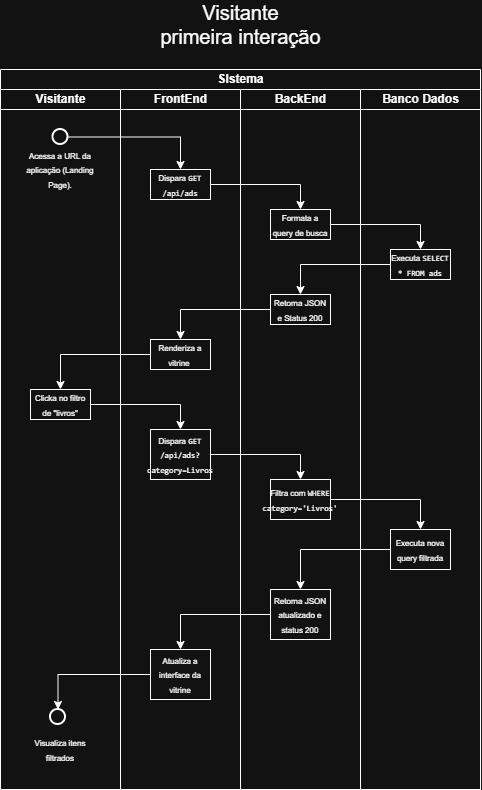

The diagram above was exported from draw.io. Its source (the exported page's mxGraphModel, read from the mxfile embedded in the PNG):
<mxGraphModel dx="1414" dy="777" grid="1" gridSize="10" guides="1" tooltips="1" connect="1" arrows="1" fold="1" page="1" pageScale="1" pageWidth="827" pageHeight="1169" math="0" shadow="0">
  <root>
    <mxCell id="0" />
    <mxCell id="1" parent="0" />
    <mxCell id="k9k-MVXZ8HHdvY8ktSl0-1" parent="1" style="swimlane;childLayout=stackLayout;resizeParent=1;resizeParentMax=0;startSize=20;html=1;" value="SIstema" vertex="1">
      <mxGeometry height="720" width="480" x="240.00000000000045" y="180" as="geometry" />
    </mxCell>
    <mxCell id="k9k-MVXZ8HHdvY8ktSl0-2" parent="k9k-MVXZ8HHdvY8ktSl0-1" style="swimlane;startSize=20;html=1;" value="Visitante" vertex="1">
      <mxGeometry height="700" width="120" y="20" as="geometry" />
    </mxCell>
    <mxCell id="k9k-MVXZ8HHdvY8ktSl0-3" edge="1" parent="k9k-MVXZ8HHdvY8ktSl0-2" source="k9k-MVXZ8HHdvY8ktSl0-4" style="edgeStyle=orthogonalEdgeStyle;rounded=0;orthogonalLoop=1;jettySize=auto;html=1;">
      <mxGeometry relative="1" as="geometry">
        <mxPoint x="179.99999999999955" y="80" as="targetPoint" />
      </mxGeometry>
    </mxCell>
    <mxCell id="k9k-MVXZ8HHdvY8ktSl0-4" parent="k9k-MVXZ8HHdvY8ktSl0-2" style="strokeWidth=2;html=1;shape=mxgraph.flowchart.start_2;whiteSpace=wrap;" value="" vertex="1">
      <mxGeometry height="15" width="15" x="52.499999999999545" y="40" as="geometry" />
    </mxCell>
    <mxCell id="k9k-MVXZ8HHdvY8ktSl0-5" parent="k9k-MVXZ8HHdvY8ktSl0-2" style="text;html=1;whiteSpace=wrap;strokeColor=none;fillColor=none;align=center;verticalAlign=middle;rounded=0;" value="&lt;font style=&quot;font-size: 8px;&quot;&gt;Acessa a URL da aplicação (Landing Page).&lt;/font&gt;" vertex="1">
      <mxGeometry height="20" width="80" x="19.999999999999545" y="70" as="geometry" />
    </mxCell>
    <mxCell id="k9k-MVXZ8HHdvY8ktSl0-6" parent="k9k-MVXZ8HHdvY8ktSl0-2" style="whiteSpace=wrap;html=1;" value="&lt;font style=&quot;font-size: 8px;&quot;&gt;Clicka no filtro de &quot;livros&quot;&lt;/font&gt;" vertex="1">
      <mxGeometry height="30" width="60" x="29.999999999999545" y="300" as="geometry" />
    </mxCell>
    <mxCell id="k9k-MVXZ8HHdvY8ktSl0-7" parent="k9k-MVXZ8HHdvY8ktSl0-2" style="text;html=1;whiteSpace=wrap;strokeColor=none;fillColor=none;align=center;verticalAlign=middle;rounded=0;" value="&lt;font style=&quot;font-size: 8px;&quot;&gt;Visualiza itens filtrados&lt;/font&gt;" vertex="1">
      <mxGeometry height="20" width="80" x="19.999999999999545" y="650" as="geometry" />
    </mxCell>
    <mxCell id="k9k-MVXZ8HHdvY8ktSl0-8" parent="k9k-MVXZ8HHdvY8ktSl0-1" style="swimlane;startSize=20;html=1;" value="FrontEnd" vertex="1">
      <mxGeometry height="700" width="120" x="120" y="20" as="geometry" />
    </mxCell>
    <mxCell id="k9k-MVXZ8HHdvY8ktSl0-9" parent="k9k-MVXZ8HHdvY8ktSl0-8" style="whiteSpace=wrap;html=1;" value="&lt;font style=&quot;font-size: 8px;&quot;&gt;Dispara &lt;code data-path-to-node=&quot;3,2,2,0&quot; data-index-in-node=&quot;8&quot;&gt;GET /api/ads&lt;/code&gt;&lt;/font&gt;" vertex="1">
      <mxGeometry height="30" width="60" x="29.999999999999545" y="80" as="geometry" />
    </mxCell>
    <mxCell id="k9k-MVXZ8HHdvY8ktSl0-10" parent="k9k-MVXZ8HHdvY8ktSl0-8" style="whiteSpace=wrap;html=1;" value="&lt;font style=&quot;font-size: 8px;&quot;&gt;Renderiza a vitrine&amp;nbsp;&lt;/font&gt;" vertex="1">
      <mxGeometry height="30" width="60" x="29.999999999999545" y="250" as="geometry" />
    </mxCell>
    <mxCell id="k9k-MVXZ8HHdvY8ktSl0-11" parent="k9k-MVXZ8HHdvY8ktSl0-8" style="whiteSpace=wrap;html=1;" value="&lt;font style=&quot;font-size: 8px;&quot;&gt;Dispara &lt;code data-path-to-node=&quot;3,8,2,0&quot; data-index-in-node=&quot;8&quot;&gt;GET /api/ads?category=Livros&lt;/code&gt;&lt;/font&gt;" vertex="1">
      <mxGeometry height="50" width="60" x="30" y="340" as="geometry" />
    </mxCell>
    <mxCell id="k9k-MVXZ8HHdvY8ktSl0-12" parent="k9k-MVXZ8HHdvY8ktSl0-8" style="whiteSpace=wrap;html=1;" value="&lt;span data-path-to-node=&quot;3,12,2,0&quot;&gt;&lt;font style=&quot;font-size: 8px;&quot;&gt;Atualiza a interface da vitrine&lt;/font&gt;&lt;/span&gt;" vertex="1">
      <mxGeometry height="50" width="60" x="30" y="560" as="geometry" />
    </mxCell>
    <mxCell id="k9k-MVXZ8HHdvY8ktSl0-13" parent="k9k-MVXZ8HHdvY8ktSl0-1" style="swimlane;startSize=20;html=1;" value="BackEnd" vertex="1">
      <mxGeometry height="700" width="120" x="240" y="20" as="geometry" />
    </mxCell>
    <mxCell id="k9k-MVXZ8HHdvY8ktSl0-14" parent="k9k-MVXZ8HHdvY8ktSl0-13" style="whiteSpace=wrap;html=1;" value="&lt;font style=&quot;font-size: 8px;&quot;&gt;Formata a query de busca&lt;/font&gt;" vertex="1">
      <mxGeometry height="30" width="60" x="29.999999999999545" y="120" as="geometry" />
    </mxCell>
    <mxCell id="k9k-MVXZ8HHdvY8ktSl0-15" parent="k9k-MVXZ8HHdvY8ktSl0-13" style="whiteSpace=wrap;html=1;" value="&lt;font style=&quot;font-size: 8px;&quot;&gt;Retorna JSON e Status 200&lt;/font&gt;" vertex="1">
      <mxGeometry height="30" width="60" x="29.999999999999545" y="205" as="geometry" />
    </mxCell>
    <mxCell id="k9k-MVXZ8HHdvY8ktSl0-16" parent="k9k-MVXZ8HHdvY8ktSl0-13" style="whiteSpace=wrap;html=1;" value="&lt;font style=&quot;font-size: 8px;&quot;&gt;Filtra com &lt;code data-path-to-node=&quot;3,9,3,0&quot; data-index-in-node=&quot;11&quot; style=&quot;&quot;&gt;WHERE category='Livros'&lt;/code&gt;&lt;/font&gt;" vertex="1">
      <mxGeometry height="40" width="60" x="30" y="390" as="geometry" />
    </mxCell>
    <mxCell id="k9k-MVXZ8HHdvY8ktSl0-17" parent="k9k-MVXZ8HHdvY8ktSl0-13" style="whiteSpace=wrap;html=1;" value="&lt;font style=&quot;font-size: 8px;&quot;&gt;Retorna JSON atualizado e status 200&lt;/font&gt;" vertex="1">
      <mxGeometry height="50" width="60" x="30" y="500" as="geometry" />
    </mxCell>
    <mxCell id="k9k-MVXZ8HHdvY8ktSl0-18" parent="k9k-MVXZ8HHdvY8ktSl0-1" style="swimlane;startSize=20;html=1;" value="Banco Dados" vertex="1">
      <mxGeometry height="700" width="120" x="360" y="20" as="geometry" />
    </mxCell>
    <mxCell id="k9k-MVXZ8HHdvY8ktSl0-19" parent="k9k-MVXZ8HHdvY8ktSl0-18" style="whiteSpace=wrap;html=1;" value="&lt;font style=&quot;font-size: 8px;&quot;&gt;Executa &lt;code data-path-to-node=&quot;3,4,4,0&quot; data-index-in-node=&quot;8&quot;&gt;SELECT * FROM ads&lt;/code&gt;&lt;/font&gt;" vertex="1">
      <mxGeometry height="30" width="60" x="29.999999999999545" y="160" as="geometry" />
    </mxCell>
    <mxCell id="k9k-MVXZ8HHdvY8ktSl0-20" parent="k9k-MVXZ8HHdvY8ktSl0-18" style="whiteSpace=wrap;html=1;" value="&lt;font style=&quot;font-size: 8px;&quot;&gt;Executa nova query filtrada&lt;/font&gt;" vertex="1">
      <mxGeometry height="40" width="60" x="30" y="440" as="geometry" />
    </mxCell>
    <mxCell id="k9k-MVXZ8HHdvY8ktSl0-21" edge="1" parent="k9k-MVXZ8HHdvY8ktSl0-1" source="k9k-MVXZ8HHdvY8ktSl0-9" style="edgeStyle=orthogonalEdgeStyle;rounded=0;orthogonalLoop=1;jettySize=auto;html=1;entryX=0.5;entryY=0;entryDx=0;entryDy=0;" target="k9k-MVXZ8HHdvY8ktSl0-14">
      <mxGeometry relative="1" as="geometry" />
    </mxCell>
    <mxCell id="k9k-MVXZ8HHdvY8ktSl0-22" edge="1" parent="k9k-MVXZ8HHdvY8ktSl0-1" source="k9k-MVXZ8HHdvY8ktSl0-14" style="edgeStyle=orthogonalEdgeStyle;rounded=0;orthogonalLoop=1;jettySize=auto;html=1;entryX=0.5;entryY=0;entryDx=0;entryDy=0;" target="k9k-MVXZ8HHdvY8ktSl0-19">
      <mxGeometry relative="1" as="geometry" />
    </mxCell>
    <mxCell id="k9k-MVXZ8HHdvY8ktSl0-23" edge="1" parent="k9k-MVXZ8HHdvY8ktSl0-1" source="k9k-MVXZ8HHdvY8ktSl0-19" style="edgeStyle=orthogonalEdgeStyle;rounded=0;orthogonalLoop=1;jettySize=auto;html=1;" target="k9k-MVXZ8HHdvY8ktSl0-15">
      <mxGeometry relative="1" as="geometry" />
    </mxCell>
    <mxCell id="k9k-MVXZ8HHdvY8ktSl0-24" edge="1" parent="k9k-MVXZ8HHdvY8ktSl0-1" source="k9k-MVXZ8HHdvY8ktSl0-15" style="edgeStyle=orthogonalEdgeStyle;rounded=0;orthogonalLoop=1;jettySize=auto;html=1;entryX=0.5;entryY=0;entryDx=0;entryDy=0;" target="k9k-MVXZ8HHdvY8ktSl0-10">
      <mxGeometry relative="1" as="geometry" />
    </mxCell>
    <mxCell id="k9k-MVXZ8HHdvY8ktSl0-25" edge="1" parent="k9k-MVXZ8HHdvY8ktSl0-1" source="k9k-MVXZ8HHdvY8ktSl0-10" style="edgeStyle=orthogonalEdgeStyle;rounded=0;orthogonalLoop=1;jettySize=auto;html=1;" target="k9k-MVXZ8HHdvY8ktSl0-6">
      <mxGeometry relative="1" as="geometry" />
    </mxCell>
    <mxCell id="k9k-MVXZ8HHdvY8ktSl0-26" edge="1" parent="k9k-MVXZ8HHdvY8ktSl0-1" source="k9k-MVXZ8HHdvY8ktSl0-6" style="edgeStyle=orthogonalEdgeStyle;rounded=0;orthogonalLoop=1;jettySize=auto;html=1;entryX=0.5;entryY=0;entryDx=0;entryDy=0;" target="k9k-MVXZ8HHdvY8ktSl0-11">
      <mxGeometry relative="1" as="geometry" />
    </mxCell>
    <mxCell id="k9k-MVXZ8HHdvY8ktSl0-27" edge="1" parent="k9k-MVXZ8HHdvY8ktSl0-1" source="k9k-MVXZ8HHdvY8ktSl0-11" style="edgeStyle=orthogonalEdgeStyle;rounded=0;orthogonalLoop=1;jettySize=auto;html=1;entryX=0.5;entryY=0;entryDx=0;entryDy=0;" target="k9k-MVXZ8HHdvY8ktSl0-16">
      <mxGeometry relative="1" as="geometry">
        <mxPoint x="299.99999999999955" y="390" as="targetPoint" />
      </mxGeometry>
    </mxCell>
    <mxCell id="k9k-MVXZ8HHdvY8ktSl0-28" edge="1" parent="k9k-MVXZ8HHdvY8ktSl0-1" source="k9k-MVXZ8HHdvY8ktSl0-16" style="edgeStyle=orthogonalEdgeStyle;rounded=0;orthogonalLoop=1;jettySize=auto;html=1;entryX=0.5;entryY=0;entryDx=0;entryDy=0;" target="k9k-MVXZ8HHdvY8ktSl0-20">
      <mxGeometry relative="1" as="geometry">
        <mxPoint x="419.99999999999955" y="450" as="targetPoint" />
      </mxGeometry>
    </mxCell>
    <mxCell id="k9k-MVXZ8HHdvY8ktSl0-29" edge="1" parent="k9k-MVXZ8HHdvY8ktSl0-1" source="k9k-MVXZ8HHdvY8ktSl0-20" style="edgeStyle=orthogonalEdgeStyle;rounded=0;orthogonalLoop=1;jettySize=auto;html=1;entryX=0.5;entryY=0;entryDx=0;entryDy=0;" target="k9k-MVXZ8HHdvY8ktSl0-17">
      <mxGeometry relative="1" as="geometry">
        <mxPoint x="299.99999999999955" y="510" as="targetPoint" />
      </mxGeometry>
    </mxCell>
    <mxCell id="k9k-MVXZ8HHdvY8ktSl0-30" edge="1" parent="k9k-MVXZ8HHdvY8ktSl0-1" source="k9k-MVXZ8HHdvY8ktSl0-17" style="edgeStyle=orthogonalEdgeStyle;rounded=0;orthogonalLoop=1;jettySize=auto;html=1;entryX=0.5;entryY=0;entryDx=0;entryDy=0;" target="k9k-MVXZ8HHdvY8ktSl0-12">
      <mxGeometry relative="1" as="geometry">
        <mxPoint x="179.99999999999955" y="560" as="targetPoint" />
      </mxGeometry>
    </mxCell>
    <mxCell id="k9k-MVXZ8HHdvY8ktSl0-31" parent="1" style="text;html=1;whiteSpace=wrap;strokeColor=none;fillColor=none;align=center;verticalAlign=middle;rounded=0;" value="&lt;font style=&quot;font-size: 20px;&quot;&gt;Visitante&lt;/font&gt;&lt;div&gt;&lt;font style=&quot;font-size: 20px;&quot;&gt;primeira interação&lt;/font&gt;&lt;/div&gt;" vertex="1">
      <mxGeometry height="30" width="195" x="382.5" y="120" as="geometry" />
    </mxCell>
    <mxCell id="k9k-MVXZ8HHdvY8ktSl0-32" parent="1" style="strokeWidth=2;html=1;shape=mxgraph.flowchart.start_2;whiteSpace=wrap;" value="" vertex="1">
      <mxGeometry height="15" width="15" x="290" y="820" as="geometry" />
    </mxCell>
    <mxCell id="k9k-MVXZ8HHdvY8ktSl0-33" edge="1" parent="1" source="k9k-MVXZ8HHdvY8ktSl0-12" style="edgeStyle=orthogonalEdgeStyle;rounded=0;orthogonalLoop=1;jettySize=auto;html=1;entryX=0.5;entryY=0;entryDx=0;entryDy=0;entryPerimeter=0;" target="k9k-MVXZ8HHdvY8ktSl0-32">
      <mxGeometry relative="1" as="geometry" />
    </mxCell>
  </root>
</mxGraphModel>